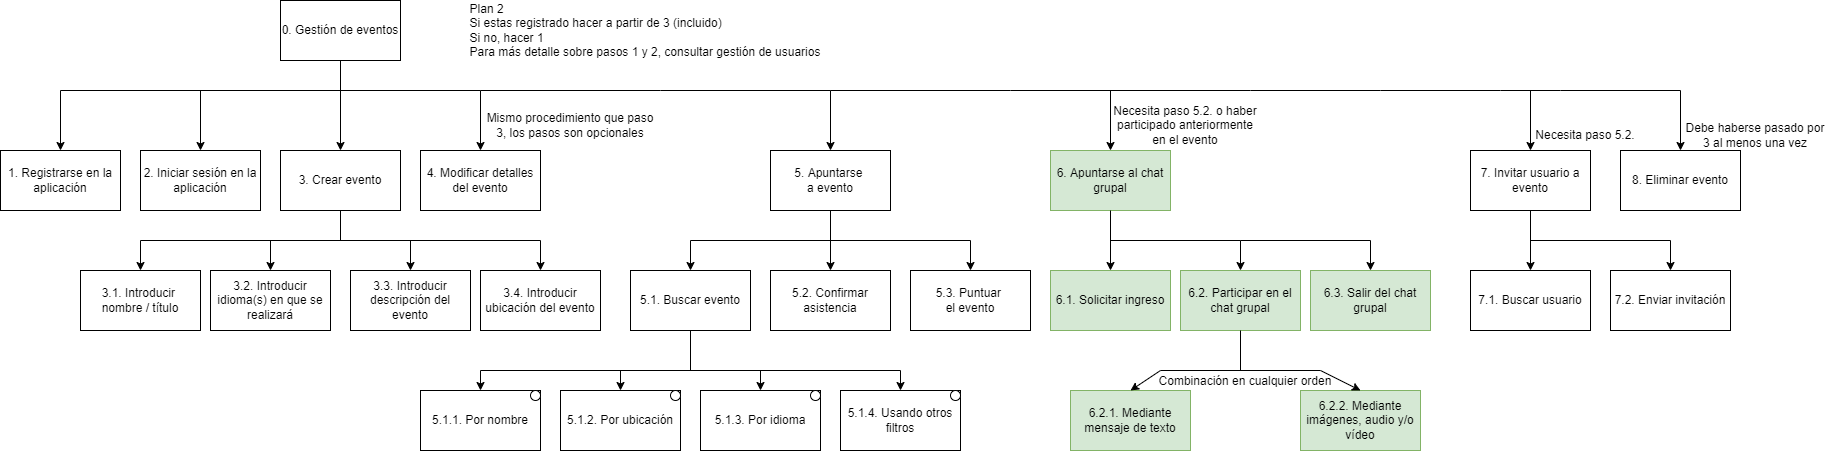

The diagram above was exported from draw.io. Its source (the exported page's mxGraphModel, read from the mxfile embedded in the PNG):
<mxGraphModel dx="818" dy="820" grid="1" gridSize="10" guides="1" tooltips="1" connect="1" arrows="1" fold="1" page="1" pageScale="1" pageWidth="827" pageHeight="1169" math="0" shadow="0">
  <root>
    <mxCell id="0" />
    <mxCell id="1" parent="0" />
    <mxCell id="IZhA7RTidHtgxXktdgTW-10" value="" style="edgeStyle=orthogonalEdgeStyle;rounded=0;orthogonalLoop=1;jettySize=auto;html=1;" parent="1" source="IZhA7RTidHtgxXktdgTW-1" edge="1">
      <mxGeometry relative="1" as="geometry">
        <mxPoint x="380" y="180" as="targetPoint" />
      </mxGeometry>
    </mxCell>
    <mxCell id="IZhA7RTidHtgxXktdgTW-11" style="edgeStyle=orthogonalEdgeStyle;rounded=0;orthogonalLoop=1;jettySize=auto;html=1;entryX=0.5;entryY=0;entryDx=0;entryDy=0;" parent="1" source="IZhA7RTidHtgxXktdgTW-1" edge="1">
      <mxGeometry relative="1" as="geometry">
        <Array as="points">
          <mxPoint x="380" y="120" />
          <mxPoint x="100" y="120" />
        </Array>
        <mxPoint x="100" y="180" as="targetPoint" />
      </mxGeometry>
    </mxCell>
    <mxCell id="IZhA7RTidHtgxXktdgTW-12" style="edgeStyle=orthogonalEdgeStyle;rounded=0;orthogonalLoop=1;jettySize=auto;html=1;entryX=0.5;entryY=0;entryDx=0;entryDy=0;" parent="1" source="IZhA7RTidHtgxXktdgTW-1" edge="1">
      <mxGeometry relative="1" as="geometry">
        <Array as="points">
          <mxPoint x="380" y="120" />
          <mxPoint x="240" y="120" />
        </Array>
        <mxPoint x="240" y="180" as="targetPoint" />
      </mxGeometry>
    </mxCell>
    <mxCell id="IZhA7RTidHtgxXktdgTW-13" style="edgeStyle=orthogonalEdgeStyle;rounded=0;orthogonalLoop=1;jettySize=auto;html=1;entryX=0.5;entryY=0;entryDx=0;entryDy=0;" parent="1" source="IZhA7RTidHtgxXktdgTW-1" edge="1">
      <mxGeometry relative="1" as="geometry">
        <Array as="points">
          <mxPoint x="380" y="120" />
          <mxPoint x="520" y="120" />
        </Array>
        <mxPoint x="520" y="180" as="targetPoint" />
      </mxGeometry>
    </mxCell>
    <mxCell id="IZhA7RTidHtgxXktdgTW-1" value="0. Gestión de eventos" style="rounded=0;whiteSpace=wrap;html=1;" parent="1" vertex="1">
      <mxGeometry x="320" y="30" width="120" height="60" as="geometry" />
    </mxCell>
    <mxCell id="Lulir16UlYgQ2MwAxHfP-15" value="1. Registrarse en la aplicación" style="rounded=0;whiteSpace=wrap;html=1;" parent="1" vertex="1">
      <mxGeometry x="40" y="180" width="120" height="60" as="geometry" />
    </mxCell>
    <mxCell id="Lulir16UlYgQ2MwAxHfP-16" value="2. Iniciar sesión en la aplicación" style="rounded=0;whiteSpace=wrap;html=1;" parent="1" vertex="1">
      <mxGeometry x="180" y="180" width="120" height="60" as="geometry" />
    </mxCell>
    <mxCell id="Lulir16UlYgQ2MwAxHfP-17" value="3. Crear evento" style="rounded=0;whiteSpace=wrap;html=1;" parent="1" vertex="1">
      <mxGeometry x="320" y="180" width="120" height="60" as="geometry" />
    </mxCell>
    <mxCell id="Lulir16UlYgQ2MwAxHfP-18" value="3.1. Introducir &lt;br&gt;nombre / título" style="rounded=0;whiteSpace=wrap;html=1;" parent="1" vertex="1">
      <mxGeometry x="120" y="300" width="120" height="60" as="geometry" />
    </mxCell>
    <mxCell id="Lulir16UlYgQ2MwAxHfP-19" value="3.2. Introducir idioma(s) en que se realizará" style="rounded=0;whiteSpace=wrap;html=1;" parent="1" vertex="1">
      <mxGeometry x="250" y="300" width="120" height="60" as="geometry" />
    </mxCell>
    <mxCell id="Lulir16UlYgQ2MwAxHfP-20" value="3.3. Introducir descripción del evento" style="rounded=0;whiteSpace=wrap;html=1;" parent="1" vertex="1">
      <mxGeometry x="390" y="300" width="120" height="60" as="geometry" />
    </mxCell>
    <mxCell id="Lulir16UlYgQ2MwAxHfP-21" value="3.4. Introducir ubicación del evento" style="rounded=0;whiteSpace=wrap;html=1;" parent="1" vertex="1">
      <mxGeometry x="520" y="300" width="120" height="60" as="geometry" />
    </mxCell>
    <mxCell id="Lulir16UlYgQ2MwAxHfP-22" value="4. Modificar detalles del evento" style="rounded=0;whiteSpace=wrap;html=1;" parent="1" vertex="1">
      <mxGeometry x="460" y="180" width="120" height="60" as="geometry" />
    </mxCell>
    <mxCell id="Lulir16UlYgQ2MwAxHfP-23" value="5. Apuntarse &lt;br&gt;a evento" style="rounded=0;whiteSpace=wrap;html=1;" parent="1" vertex="1">
      <mxGeometry x="810" y="180" width="120" height="60" as="geometry" />
    </mxCell>
    <mxCell id="Lulir16UlYgQ2MwAxHfP-25" value="" style="endArrow=classic;html=1;rounded=0;entryX=0.5;entryY=0;entryDx=0;entryDy=0;" parent="1" target="Lulir16UlYgQ2MwAxHfP-18" edge="1">
      <mxGeometry width="50" height="50" relative="1" as="geometry">
        <mxPoint x="180" y="270" as="sourcePoint" />
        <mxPoint x="420" y="360" as="targetPoint" />
      </mxGeometry>
    </mxCell>
    <mxCell id="Lulir16UlYgQ2MwAxHfP-27" value="" style="endArrow=classic;html=1;rounded=0;entryX=0.5;entryY=0;entryDx=0;entryDy=0;" parent="1" target="Lulir16UlYgQ2MwAxHfP-19" edge="1">
      <mxGeometry width="50" height="50" relative="1" as="geometry">
        <mxPoint x="310" y="270" as="sourcePoint" />
        <mxPoint x="190" y="310" as="targetPoint" />
      </mxGeometry>
    </mxCell>
    <mxCell id="Lulir16UlYgQ2MwAxHfP-28" value="" style="endArrow=classic;html=1;rounded=0;entryX=0.5;entryY=0;entryDx=0;entryDy=0;" parent="1" target="Lulir16UlYgQ2MwAxHfP-20" edge="1">
      <mxGeometry width="50" height="50" relative="1" as="geometry">
        <mxPoint x="450" y="270" as="sourcePoint" />
        <mxPoint x="200" y="320" as="targetPoint" />
      </mxGeometry>
    </mxCell>
    <mxCell id="Lulir16UlYgQ2MwAxHfP-29" value="" style="endArrow=classic;html=1;rounded=0;entryX=0.5;entryY=0;entryDx=0;entryDy=0;" parent="1" target="Lulir16UlYgQ2MwAxHfP-21" edge="1">
      <mxGeometry width="50" height="50" relative="1" as="geometry">
        <mxPoint x="580" y="270" as="sourcePoint" />
        <mxPoint x="210" y="330" as="targetPoint" />
      </mxGeometry>
    </mxCell>
    <mxCell id="Lulir16UlYgQ2MwAxHfP-30" value="" style="endArrow=none;html=1;rounded=0;" parent="1" edge="1">
      <mxGeometry width="50" height="50" relative="1" as="geometry">
        <mxPoint x="580" y="270" as="sourcePoint" />
        <mxPoint x="180" y="270" as="targetPoint" />
      </mxGeometry>
    </mxCell>
    <mxCell id="Lulir16UlYgQ2MwAxHfP-31" value="" style="endArrow=none;html=1;rounded=0;entryX=0.5;entryY=1;entryDx=0;entryDy=0;" parent="1" target="Lulir16UlYgQ2MwAxHfP-17" edge="1">
      <mxGeometry width="50" height="50" relative="1" as="geometry">
        <mxPoint x="380" y="270" as="sourcePoint" />
        <mxPoint x="420" y="360" as="targetPoint" />
      </mxGeometry>
    </mxCell>
    <mxCell id="Lulir16UlYgQ2MwAxHfP-32" value="" style="endArrow=classic;html=1;rounded=0;entryX=0.5;entryY=0;entryDx=0;entryDy=0;" parent="1" target="Lulir16UlYgQ2MwAxHfP-23" edge="1">
      <mxGeometry width="50" height="50" relative="1" as="geometry">
        <mxPoint x="520" y="120" as="sourcePoint" />
        <mxPoint x="590" y="360" as="targetPoint" />
        <Array as="points">
          <mxPoint x="700" y="120" />
          <mxPoint x="870" y="120" />
        </Array>
      </mxGeometry>
    </mxCell>
    <mxCell id="Lulir16UlYgQ2MwAxHfP-33" value="5.1. Buscar evento" style="rounded=0;whiteSpace=wrap;html=1;" parent="1" vertex="1">
      <mxGeometry x="670" y="300" width="120" height="60" as="geometry" />
    </mxCell>
    <mxCell id="Lulir16UlYgQ2MwAxHfP-34" value="5.1.1. Por nombre" style="rounded=0;whiteSpace=wrap;html=1;" parent="1" vertex="1">
      <mxGeometry x="460" y="420" width="120" height="60" as="geometry" />
    </mxCell>
    <mxCell id="Lulir16UlYgQ2MwAxHfP-35" value="5.1.2. Por ubicación" style="rounded=0;whiteSpace=wrap;html=1;" parent="1" vertex="1">
      <mxGeometry x="600" y="420" width="120" height="60" as="geometry" />
    </mxCell>
    <mxCell id="Lulir16UlYgQ2MwAxHfP-36" value="5.1.3. Por idioma" style="rounded=0;whiteSpace=wrap;html=1;" parent="1" vertex="1">
      <mxGeometry x="740" y="420" width="120" height="60" as="geometry" />
    </mxCell>
    <mxCell id="Lulir16UlYgQ2MwAxHfP-38" value="5.1.4. Usando otros filtros" style="rounded=0;whiteSpace=wrap;html=1;" parent="1" vertex="1">
      <mxGeometry x="880" y="420" width="120" height="60" as="geometry" />
    </mxCell>
    <mxCell id="Lulir16UlYgQ2MwAxHfP-39" value="" style="endArrow=classic;html=1;rounded=0;entryX=0.5;entryY=0;entryDx=0;entryDy=0;" parent="1" target="Lulir16UlYgQ2MwAxHfP-34" edge="1">
      <mxGeometry width="50" height="50" relative="1" as="geometry">
        <mxPoint x="520" y="400" as="sourcePoint" />
        <mxPoint x="770" y="370" as="targetPoint" />
      </mxGeometry>
    </mxCell>
    <mxCell id="Lulir16UlYgQ2MwAxHfP-40" value="" style="endArrow=classic;html=1;rounded=0;entryX=0.5;entryY=0;entryDx=0;entryDy=0;" parent="1" target="Lulir16UlYgQ2MwAxHfP-35" edge="1">
      <mxGeometry width="50" height="50" relative="1" as="geometry">
        <mxPoint x="660" y="400" as="sourcePoint" />
        <mxPoint x="530" y="430" as="targetPoint" />
      </mxGeometry>
    </mxCell>
    <mxCell id="Lulir16UlYgQ2MwAxHfP-41" value="" style="endArrow=classic;html=1;rounded=0;entryX=0.5;entryY=0;entryDx=0;entryDy=0;" parent="1" target="Lulir16UlYgQ2MwAxHfP-36" edge="1">
      <mxGeometry width="50" height="50" relative="1" as="geometry">
        <mxPoint x="800" y="400" as="sourcePoint" />
        <mxPoint x="540" y="440" as="targetPoint" />
      </mxGeometry>
    </mxCell>
    <mxCell id="Lulir16UlYgQ2MwAxHfP-42" value="" style="endArrow=classic;html=1;rounded=0;entryX=0.5;entryY=0;entryDx=0;entryDy=0;" parent="1" target="Lulir16UlYgQ2MwAxHfP-38" edge="1">
      <mxGeometry width="50" height="50" relative="1" as="geometry">
        <mxPoint x="940" y="400" as="sourcePoint" />
        <mxPoint x="550" y="450" as="targetPoint" />
      </mxGeometry>
    </mxCell>
    <mxCell id="Lulir16UlYgQ2MwAxHfP-43" value="" style="endArrow=none;html=1;rounded=0;" parent="1" edge="1">
      <mxGeometry width="50" height="50" relative="1" as="geometry">
        <mxPoint x="940" y="400" as="sourcePoint" />
        <mxPoint x="520" y="400" as="targetPoint" />
      </mxGeometry>
    </mxCell>
    <mxCell id="Lulir16UlYgQ2MwAxHfP-44" value="" style="endArrow=none;html=1;rounded=0;entryX=0.5;entryY=1;entryDx=0;entryDy=0;" parent="1" target="Lulir16UlYgQ2MwAxHfP-33" edge="1">
      <mxGeometry width="50" height="50" relative="1" as="geometry">
        <mxPoint x="730" y="400" as="sourcePoint" />
        <mxPoint x="810" y="350" as="targetPoint" />
      </mxGeometry>
    </mxCell>
    <mxCell id="Lulir16UlYgQ2MwAxHfP-45" value="5.2. Confirmar asistencia" style="rounded=0;whiteSpace=wrap;html=1;" parent="1" vertex="1">
      <mxGeometry x="810" y="300" width="120" height="60" as="geometry" />
    </mxCell>
    <mxCell id="Lulir16UlYgQ2MwAxHfP-47" value="5.3. Puntuar &lt;br&gt;el evento" style="rounded=0;whiteSpace=wrap;html=1;" parent="1" vertex="1">
      <mxGeometry x="950" y="300" width="120" height="60" as="geometry" />
    </mxCell>
    <mxCell id="Lulir16UlYgQ2MwAxHfP-48" value="8. Eliminar evento" style="rounded=0;whiteSpace=wrap;html=1;" parent="1" vertex="1">
      <mxGeometry x="1660" y="180" width="120" height="60" as="geometry" />
    </mxCell>
    <mxCell id="Lulir16UlYgQ2MwAxHfP-49" value="" style="endArrow=none;html=1;rounded=0;" parent="1" edge="1">
      <mxGeometry width="50" height="50" relative="1" as="geometry">
        <mxPoint x="1010" y="270" as="sourcePoint" />
        <mxPoint x="730" y="270" as="targetPoint" />
      </mxGeometry>
    </mxCell>
    <mxCell id="Lulir16UlYgQ2MwAxHfP-50" value="" style="endArrow=classic;html=1;rounded=0;entryX=0.5;entryY=0;entryDx=0;entryDy=0;" parent="1" target="Lulir16UlYgQ2MwAxHfP-33" edge="1">
      <mxGeometry width="50" height="50" relative="1" as="geometry">
        <mxPoint x="730" y="270" as="sourcePoint" />
        <mxPoint x="530" y="430" as="targetPoint" />
      </mxGeometry>
    </mxCell>
    <mxCell id="Lulir16UlYgQ2MwAxHfP-51" value="" style="endArrow=classic;html=1;rounded=0;entryX=0.5;entryY=0;entryDx=0;entryDy=0;" parent="1" target="Lulir16UlYgQ2MwAxHfP-45" edge="1">
      <mxGeometry width="50" height="50" relative="1" as="geometry">
        <mxPoint x="870" y="270" as="sourcePoint" />
        <mxPoint x="740" y="310" as="targetPoint" />
      </mxGeometry>
    </mxCell>
    <mxCell id="Lulir16UlYgQ2MwAxHfP-52" value="" style="endArrow=classic;html=1;rounded=0;entryX=0.5;entryY=0;entryDx=0;entryDy=0;" parent="1" target="Lulir16UlYgQ2MwAxHfP-47" edge="1">
      <mxGeometry width="50" height="50" relative="1" as="geometry">
        <mxPoint x="1010" y="270" as="sourcePoint" />
        <mxPoint x="750" y="320" as="targetPoint" />
      </mxGeometry>
    </mxCell>
    <mxCell id="Lulir16UlYgQ2MwAxHfP-53" value="" style="endArrow=none;html=1;rounded=0;entryX=0.5;entryY=1;entryDx=0;entryDy=0;" parent="1" target="Lulir16UlYgQ2MwAxHfP-23" edge="1">
      <mxGeometry width="50" height="50" relative="1" as="geometry">
        <mxPoint x="870" y="270" as="sourcePoint" />
        <mxPoint x="830" y="350" as="targetPoint" />
      </mxGeometry>
    </mxCell>
    <mxCell id="Lulir16UlYgQ2MwAxHfP-54" value="" style="endArrow=classic;html=1;rounded=0;entryX=0.5;entryY=0;entryDx=0;entryDy=0;" parent="1" target="Lulir16UlYgQ2MwAxHfP-48" edge="1">
      <mxGeometry width="50" height="50" relative="1" as="geometry">
        <mxPoint x="870" y="120" as="sourcePoint" />
        <mxPoint x="830" y="350" as="targetPoint" />
        <Array as="points">
          <mxPoint x="1050" y="120" />
          <mxPoint x="1290" y="120" />
          <mxPoint x="1420" y="120" />
          <mxPoint x="1540" y="120" />
          <mxPoint x="1600" y="120" />
          <mxPoint x="1720" y="120" />
        </Array>
      </mxGeometry>
    </mxCell>
    <mxCell id="Lulir16UlYgQ2MwAxHfP-55" value="" style="ellipse;whiteSpace=wrap;html=1;" parent="1" vertex="1">
      <mxGeometry x="570" y="420" width="10" height="10" as="geometry" />
    </mxCell>
    <mxCell id="Lulir16UlYgQ2MwAxHfP-56" value="" style="ellipse;whiteSpace=wrap;html=1;" parent="1" vertex="1">
      <mxGeometry x="710" y="420" width="10" height="10" as="geometry" />
    </mxCell>
    <mxCell id="Lulir16UlYgQ2MwAxHfP-57" value="" style="ellipse;whiteSpace=wrap;html=1;" parent="1" vertex="1">
      <mxGeometry x="850" y="420" width="10" height="10" as="geometry" />
    </mxCell>
    <mxCell id="Lulir16UlYgQ2MwAxHfP-58" value="" style="ellipse;whiteSpace=wrap;html=1;" parent="1" vertex="1">
      <mxGeometry x="990" y="420" width="10" height="10" as="geometry" />
    </mxCell>
    <mxCell id="Lulir16UlYgQ2MwAxHfP-61" value="Debe haberse pasado por 3 al menos una vez" style="text;html=1;strokeColor=none;fillColor=none;align=center;verticalAlign=middle;whiteSpace=wrap;rounded=0;" parent="1" vertex="1">
      <mxGeometry x="1720" y="150" width="150" height="30" as="geometry" />
    </mxCell>
    <mxCell id="Lulir16UlYgQ2MwAxHfP-62" value="Mismo procedimiento que paso 3, los pasos son opcionales" style="text;html=1;strokeColor=none;fillColor=none;align=center;verticalAlign=middle;whiteSpace=wrap;rounded=0;" parent="1" vertex="1">
      <mxGeometry x="520" y="140" width="180" height="30" as="geometry" />
    </mxCell>
    <mxCell id="dTu1tc2QZUuG2oTq62xo-1" value="7. Invitar usuario a evento" style="rounded=0;whiteSpace=wrap;html=1;" parent="1" vertex="1">
      <mxGeometry x="1510" y="180" width="120" height="60" as="geometry" />
    </mxCell>
    <mxCell id="dTu1tc2QZUuG2oTq62xo-2" value="" style="endArrow=classic;html=1;rounded=0;entryX=0.5;entryY=0;entryDx=0;entryDy=0;" parent="1" target="dTu1tc2QZUuG2oTq62xo-1" edge="1">
      <mxGeometry width="50" height="50" relative="1" as="geometry">
        <mxPoint x="1570" y="120" as="sourcePoint" />
        <mxPoint x="1540" y="380" as="targetPoint" />
      </mxGeometry>
    </mxCell>
    <mxCell id="dTu1tc2QZUuG2oTq62xo-3" value="Necesita paso 5.2." style="text;html=1;strokeColor=none;fillColor=none;align=center;verticalAlign=middle;whiteSpace=wrap;rounded=0;" parent="1" vertex="1">
      <mxGeometry x="1570" y="150" width="110" height="30" as="geometry" />
    </mxCell>
    <mxCell id="dTu1tc2QZUuG2oTq62xo-4" value="7.1. Buscar usuario" style="rounded=0;whiteSpace=wrap;html=1;" parent="1" vertex="1">
      <mxGeometry x="1510" y="300" width="120" height="60" as="geometry" />
    </mxCell>
    <mxCell id="dTu1tc2QZUuG2oTq62xo-7" value="7.2. Enviar invitación" style="rounded=0;whiteSpace=wrap;html=1;" parent="1" vertex="1">
      <mxGeometry x="1650" y="300" width="120" height="60" as="geometry" />
    </mxCell>
    <mxCell id="dTu1tc2QZUuG2oTq62xo-8" value="" style="endArrow=classic;html=1;rounded=0;entryX=0.5;entryY=0;entryDx=0;entryDy=0;exitX=0.5;exitY=1;exitDx=0;exitDy=0;" parent="1" source="dTu1tc2QZUuG2oTq62xo-1" target="dTu1tc2QZUuG2oTq62xo-4" edge="1">
      <mxGeometry width="50" height="50" relative="1" as="geometry">
        <mxPoint x="1490" y="430" as="sourcePoint" />
        <mxPoint x="1540" y="380" as="targetPoint" />
      </mxGeometry>
    </mxCell>
    <mxCell id="dTu1tc2QZUuG2oTq62xo-9" value="" style="endArrow=classic;html=1;rounded=0;entryX=0.5;entryY=0;entryDx=0;entryDy=0;" parent="1" target="dTu1tc2QZUuG2oTq62xo-7" edge="1">
      <mxGeometry width="50" height="50" relative="1" as="geometry">
        <mxPoint x="1570" y="240" as="sourcePoint" />
        <mxPoint x="1540" y="380" as="targetPoint" />
        <Array as="points">
          <mxPoint x="1570" y="270" />
          <mxPoint x="1710" y="270" />
        </Array>
      </mxGeometry>
    </mxCell>
    <mxCell id="nhBgOntwZXfH7FVu6Zk1-1" value="&lt;div style=&quot;text-align: left;&quot;&gt;&lt;span style=&quot;background-color: initial;&quot;&gt;Plan 2&lt;/span&gt;&lt;/div&gt;&lt;div style=&quot;border-color: var(--border-color); text-align: left;&quot;&gt;&lt;span style=&quot;border-color: var(--border-color); background-color: initial;&quot;&gt;Si estas registrado hacer a partir de 3 (incluido)&lt;/span&gt;&lt;/div&gt;&lt;div style=&quot;border-color: var(--border-color); text-align: left;&quot;&gt;&lt;span style=&quot;border-color: var(--border-color); background-color: initial;&quot;&gt;Si no, hacer 1&lt;/span&gt;&lt;/div&gt;&lt;div style=&quot;border-color: var(--border-color); text-align: left;&quot;&gt;Para más detalle sobre pasos 1 y 2, consultar gestión de usuarios&lt;/div&gt;" style="text;html=1;strokeColor=none;fillColor=none;align=center;verticalAlign=middle;whiteSpace=wrap;rounded=0;" parent="1" vertex="1">
      <mxGeometry x="460" y="30" width="450" height="60" as="geometry" />
    </mxCell>
    <mxCell id="EPVMvmFp5JoXb5svErMK-1" value="6. Apuntarse al chat grupal" style="rounded=0;whiteSpace=wrap;html=1;fillColor=#d5e8d4;strokeColor=#82b366;" parent="1" vertex="1">
      <mxGeometry x="1090" y="180" width="120" height="60" as="geometry" />
    </mxCell>
    <mxCell id="0CABP_AI9dfESGW4GFP3-1" value="" style="endArrow=classic;html=1;rounded=0;entryX=0.5;entryY=0;entryDx=0;entryDy=0;" parent="1" target="EPVMvmFp5JoXb5svErMK-1" edge="1">
      <mxGeometry width="50" height="50" relative="1" as="geometry">
        <mxPoint x="1150" y="120" as="sourcePoint" />
        <mxPoint x="1230" y="300" as="targetPoint" />
      </mxGeometry>
    </mxCell>
    <mxCell id="0CABP_AI9dfESGW4GFP3-2" value="Necesita paso 5.2. o haber participado anteriormente en el evento" style="text;html=1;strokeColor=none;fillColor=none;align=center;verticalAlign=middle;whiteSpace=wrap;rounded=0;" parent="1" vertex="1">
      <mxGeometry x="1150" y="140" width="150" height="30" as="geometry" />
    </mxCell>
    <mxCell id="0CABP_AI9dfESGW4GFP3-3" value="6.1. Solicitar ingreso" style="rounded=0;whiteSpace=wrap;html=1;fillColor=#d5e8d4;strokeColor=#82b366;" parent="1" vertex="1">
      <mxGeometry x="1090" y="300" width="120" height="60" as="geometry" />
    </mxCell>
    <mxCell id="0CABP_AI9dfESGW4GFP3-4" value="" style="endArrow=classic;html=1;rounded=0;entryX=0.5;entryY=0;entryDx=0;entryDy=0;exitX=0.5;exitY=1;exitDx=0;exitDy=0;" parent="1" source="EPVMvmFp5JoXb5svErMK-1" target="0CABP_AI9dfESGW4GFP3-3" edge="1">
      <mxGeometry width="50" height="50" relative="1" as="geometry">
        <mxPoint x="1180" y="330" as="sourcePoint" />
        <mxPoint x="1230" y="280" as="targetPoint" />
      </mxGeometry>
    </mxCell>
    <mxCell id="0CABP_AI9dfESGW4GFP3-5" value="6.2. Participar en el chat grupal" style="rounded=0;whiteSpace=wrap;html=1;fillColor=#d5e8d4;strokeColor=#82b366;" parent="1" vertex="1">
      <mxGeometry x="1220" y="300" width="120" height="60" as="geometry" />
    </mxCell>
    <mxCell id="0CABP_AI9dfESGW4GFP3-6" value="" style="endArrow=classic;html=1;rounded=0;entryX=0.5;entryY=0;entryDx=0;entryDy=0;" parent="1" target="0CABP_AI9dfESGW4GFP3-5" edge="1">
      <mxGeometry width="50" height="50" relative="1" as="geometry">
        <mxPoint x="1280" y="270" as="sourcePoint" />
        <mxPoint x="1160" y="340" as="targetPoint" />
      </mxGeometry>
    </mxCell>
    <mxCell id="0CABP_AI9dfESGW4GFP3-7" value="" style="endArrow=none;html=1;rounded=0;" parent="1" edge="1">
      <mxGeometry width="50" height="50" relative="1" as="geometry">
        <mxPoint x="1280" y="270" as="sourcePoint" />
        <mxPoint x="1150" y="270" as="targetPoint" />
      </mxGeometry>
    </mxCell>
    <mxCell id="0CABP_AI9dfESGW4GFP3-8" value="6.3. Salir del chat grupal" style="rounded=0;whiteSpace=wrap;html=1;fillColor=#d5e8d4;strokeColor=#82b366;" parent="1" vertex="1">
      <mxGeometry x="1350" y="300" width="120" height="60" as="geometry" />
    </mxCell>
    <mxCell id="0CABP_AI9dfESGW4GFP3-9" value="" style="endArrow=classic;html=1;rounded=0;entryX=0.5;entryY=0;entryDx=0;entryDy=0;" parent="1" target="0CABP_AI9dfESGW4GFP3-8" edge="1">
      <mxGeometry width="50" height="50" relative="1" as="geometry">
        <mxPoint x="1410" y="270" as="sourcePoint" />
        <mxPoint x="1350" y="340" as="targetPoint" />
      </mxGeometry>
    </mxCell>
    <mxCell id="0CABP_AI9dfESGW4GFP3-10" value="" style="endArrow=none;html=1;rounded=0;" parent="1" edge="1">
      <mxGeometry width="50" height="50" relative="1" as="geometry">
        <mxPoint x="1410" y="270" as="sourcePoint" />
        <mxPoint x="1280" y="270" as="targetPoint" />
      </mxGeometry>
    </mxCell>
    <mxCell id="0CABP_AI9dfESGW4GFP3-11" value="6.2.1. Mediante mensaje de texto" style="rounded=0;whiteSpace=wrap;html=1;fillColor=#d5e8d4;strokeColor=#82b366;" parent="1" vertex="1">
      <mxGeometry x="1110" y="420" width="120" height="60" as="geometry" />
    </mxCell>
    <mxCell id="0CABP_AI9dfESGW4GFP3-12" value="6.2.2. Mediante imágenes, audio y/o vídeo" style="rounded=0;whiteSpace=wrap;html=1;fillColor=#d5e8d4;strokeColor=#82b366;" parent="1" vertex="1">
      <mxGeometry x="1340" y="420" width="120" height="60" as="geometry" />
    </mxCell>
    <mxCell id="0CABP_AI9dfESGW4GFP3-13" value="" style="endArrow=classic;html=1;rounded=0;entryX=0.5;entryY=0;entryDx=0;entryDy=0;" parent="1" target="0CABP_AI9dfESGW4GFP3-11" edge="1">
      <mxGeometry width="50" height="50" relative="1" as="geometry">
        <mxPoint x="1200" y="400" as="sourcePoint" />
        <mxPoint x="1310" y="310" as="targetPoint" />
      </mxGeometry>
    </mxCell>
    <mxCell id="0CABP_AI9dfESGW4GFP3-14" value="" style="endArrow=classic;html=1;rounded=0;entryX=0.5;entryY=0;entryDx=0;entryDy=0;" parent="1" target="0CABP_AI9dfESGW4GFP3-12" edge="1">
      <mxGeometry width="50" height="50" relative="1" as="geometry">
        <mxPoint x="1360" y="400" as="sourcePoint" />
        <mxPoint x="1310" y="310" as="targetPoint" />
      </mxGeometry>
    </mxCell>
    <mxCell id="0CABP_AI9dfESGW4GFP3-15" value="" style="endArrow=none;html=1;rounded=0;" parent="1" edge="1">
      <mxGeometry width="50" height="50" relative="1" as="geometry">
        <mxPoint x="1360" y="400" as="sourcePoint" />
        <mxPoint x="1200" y="400" as="targetPoint" />
      </mxGeometry>
    </mxCell>
    <mxCell id="0CABP_AI9dfESGW4GFP3-16" value="" style="endArrow=none;html=1;rounded=0;entryX=0.5;entryY=1;entryDx=0;entryDy=0;" parent="1" target="0CABP_AI9dfESGW4GFP3-5" edge="1">
      <mxGeometry width="50" height="50" relative="1" as="geometry">
        <mxPoint x="1280" y="400" as="sourcePoint" />
        <mxPoint x="1310" y="310" as="targetPoint" />
      </mxGeometry>
    </mxCell>
    <mxCell id="pN-IHEYiswCtI7cE0BjD-1" value="Combinación en cualquier orden" style="text;html=1;strokeColor=none;fillColor=none;align=center;verticalAlign=middle;whiteSpace=wrap;rounded=0;" parent="1" vertex="1">
      <mxGeometry x="1190" y="396" width="190" height="30" as="geometry" />
    </mxCell>
  </root>
</mxGraphModel>